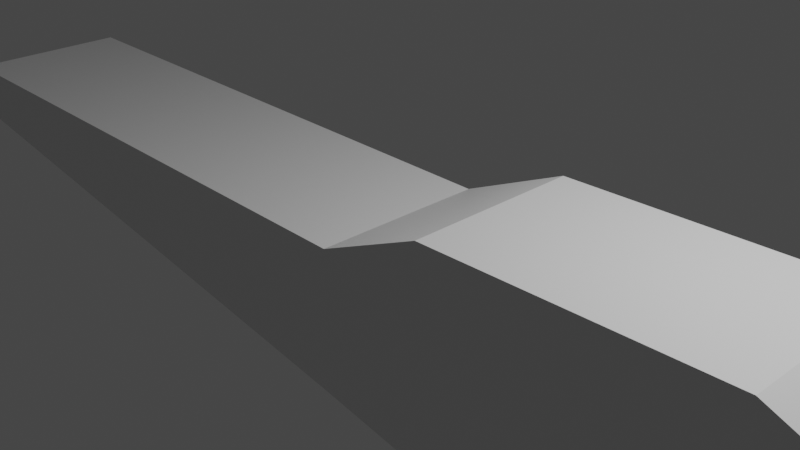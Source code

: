 # Source: Skyhawk.blend  (saved by Blender 2.93.20; exported with 4.5.12 LTS)
import bpy
from mathutils import Matrix  # noqa: F401  (used for matrix-valued properties, if any)

bpy.ops.wm.read_factory_settings(use_empty=True)
scene = bpy.context.scene
scene.name = 'Scene'

# ---- collections
col_collection = bpy.data.collections.new('Collection'); scene.collection.children.link(col_collection)

# ---- materials (node trees are filled in below, after node groups)
mat_material = bpy.data.materials.new('Material')
mat_material.alpha_threshold = 0.0
mat_material.use_transparent_shadow = False
mat_material.line_color = (0.0, 0.0, 0.0, 1.0)

# ---- material node trees
mat_material.use_nodes = True; mat_material.node_tree.nodes.clear()
_N = mat_material.node_tree.nodes; _L = mat_material.node_tree.links
n0 = _N.new('ShaderNodeOutputMaterial'); n0.name = 'Material Output'; n0.location = (300, 300)
n1 = _N.new('ShaderNodeBsdfPrincipled'); n1.name = 'Principled BSDF'; n1.location = (10, 300)
n1.distribution = 'GGX'
n1.subsurface_method = 'BURLEY'
n1.inputs[2].default_value = 0.4
n1.inputs[3].default_value = 1.45
n1.inputs[27].default_value = (0.0, 0.0, 0.0, 1.0)
n1.inputs[28].default_value = 1.0
_L.new(n1.outputs[0], n0.inputs[0])
n0.is_active_output = True

# ---- world
world_world = bpy.data.worlds.new('World'); scene.world = world_world
world_world.use_nodes = True; world_world.node_tree.nodes.clear()
_N = world_world.node_tree.nodes; _L = world_world.node_tree.links
n0 = _N.new('ShaderNodeOutputWorld'); n0.name = 'World Output'; n0.location = (300, 300)
n1 = _N.new('ShaderNodeBackground'); n1.name = 'Background'; n1.location = (10, 300)
n1.inputs[0].default_value = (0.05088, 0.05088, 0.05088, 1.0)
_L.new(n1.outputs[0], n0.inputs[0])
n0.is_active_output = True
world_world.color = (0.05088, 0.05088, 0.05088)
world_world.use_sun_shadow = False
world_world.sun_shadow_jitter_overblur = 0.0

# ---- cameras
cam_camera = bpy.data.cameras.new('Camera')
cam_camera.clip_end = 100.0
cam_camera.ortho_scale = 7.314

# ---- lights
light_light = bpy.data.lights.new('Light', 'POINT')
light_light.transmission_factor = 0.0
light_light.energy = 1000.0
light_light.shadow_soft_size = 0.1
light_light.shadow_maximum_resolution = 0.006
light_light.use_absolute_resolution = True

# ---- meshes
me_cube = bpy.data.meshes.new('Cube')
me_cube.from_pydata([(0.9235, -1.003, 1.376), (0.9235, -1.003, -0.6516), (-0.8876, -1.003, 2.187), (-0.8876, -1.003, 0.3888), (0.6667, -1.003, 1.957), (0.6667, -1.003, -3.679), (0.8909, -1.003, -2.089), (0.8909, -1.003, 1.565), (0.005134, -1.003, 2.088), (0.005134, -1.003, -2.504), (0.1557, -1.003, -3.047), (0.1557, -1.003, 3.626), (-0.8876, -1.003, 1.517), (0.9235, -1.003, 0.8381), (0.6667, -1.003, 1.027), (0.8909, -1.003, 1.027), (0.005134, -1.003, 1.027), (0.1557, -1.003, 1.027), (0.5509, -1.003, -3.679), (0.1557, -1.003, 1.28), (-0.8876, 0.0, 1.852), (0.5509, -1.003, 3.814), (0.5509, -1.003, 1.027), (0.9235, 0.0, 1.107), (0.6088, -1.003, -3.679), (0.7788, -1.003, 1.394), (0.6088, -1.003, 1.168), (0.5509, -1.003, 1.125), (0.6088, -1.003, 3.269), (0.6088, -1.003, 1.027), (0.1557, -1.003, 1.28), (0.7788, -1.003, 1.761), (0.7788, -1.003, -3.444), (0.005134, -1.003, 1.863), (0.8909, -1.003, 1.296), (0.7788, -1.003, 1.027), (-0.8876, 0.0, 0.3888), (0.9235, 0.0, 1.376), (-0.8876, 0.0, 2.187), (0.9235, 0.0, -0.6516), (0.6667, 0.0, -3.679), (0.6667, 0.0, 1.957), (0.8909, 0.0, 1.565), (0.8909, 0.0, -2.089), (0.005134, 0.0, -2.504), (0.005134, 0.0, 2.088), (0.1557, 0.0, 3.626), (0.1557, 0.0, -3.047), (0.9235, 0.0, 0.8381), (-0.8876, 0.0, 1.517), (0.5509, 0.0, 3.814), (0.5509, 0.0, -3.679), (0.6088, 0.0, 3.269), (0.6088, 0.0, -3.679), (0.7788, 0.0, -3.444), (0.7788, 0.0, 1.761), (0.6667, -1.003, 1.492), (0.1557, -1.003, 3.626), (0.1557, -1.003, 1.027), (0.1557, -1.003, -3.047), (0.9235, -1.003, 1.107), (-0.8876, -1.003, 1.852), (0.1557, 0.0, -3.047), (0.1557, 0.0, 3.626)], [], [(45, 38, 2, 8), (33, 8, 2, 61), (43, 39, 1, 6), (23, 37, 0, 60), (53, 40, 5, 24), (25, 31, 4, 56), (55, 41, 4, 31), (37, 42, 7, 0), (60, 0, 7, 34), (54, 43, 6, 32), (36, 44, 9, 3), (30, 11, 8, 33), (46, 45, 8, 11), (63, 46, 11, 57), (19, 57, 11, 30), (44, 47, 10, 9), (59, 58, 17, 10), (10, 17, 16, 9), (1, 13, 15, 6), (32, 35, 14, 5), (39, 48, 13, 1), (9, 16, 12, 3), (12, 61, 20, 49), (24, 29, 22, 18), (26, 28, 21, 27), (52, 50, 21, 28), (62, 51, 18, 59), (17, 30, 33, 16), (41, 52, 28, 4), (56, 4, 28, 26), (5, 14, 29, 24), (15, 34, 25, 35), (51, 53, 24, 18), (58, 19, 30, 17), (6, 15, 35, 32), (40, 54, 32, 5), (42, 55, 31, 7), (34, 7, 31, 25), (14, 56, 26, 29), (22, 27, 19, 58), (29, 26, 27, 22), (3, 12, 49, 36), (16, 33, 61, 12), (61, 2, 38, 20), (13, 60, 34, 15), (35, 25, 56, 14), (47, 62, 59, 10), (48, 23, 60, 13), (18, 22, 58, 59), (27, 21, 57, 19), (50, 63, 57, 21)])
_uv = me_cube.uv_layers.new(name='UVMap')
_uv.uv.foreach_set('vector', [0.7494, 0.625, 0.875, 0.625, 0.875, 0.75, 0.7494, 0.75, 0.5785, 0.8744, 0.625, 0.8744, 0.625, 1.0, 0.5785, 1.0, 0.3614, 0.625, 0.375, 0.625, 0.375, 0.75, 0.3614, 0.75, 0.5785, 0.625, 0.625, 0.625, 0.625, 0.75, 0.5785, 0.75, 0.3261, 0.625, 0.3333, 0.625, 0.3333, 0.75, 0.3261, 0.75, 0.5785, 0.7777, 0.625, 0.7777, 0.625, 0.7917, 0.5785, 0.7917, 0.6527, 0.625, 0.6667, 0.625, 0.6667, 0.75, 0.6527, 0.75, 0.625, 0.625, 0.6386, 0.625, 0.6386, 0.75, 0.625, 0.75, 0.5785, 0.75, 0.625, 0.75, 0.625, 0.7636, 0.5785, 0.7636, 0.3473, 0.625, 0.3614, 0.625, 0.3614, 0.75, 0.3473, 0.75, 0.125, 0.625, 0.2506, 0.625, 0.2506, 0.75, 0.125, 0.75, 0.5785, 0.8555, 0.625, 0.8555, 0.625, 0.8744, 0.5785, 0.8744, 0.7305, 0.625, 0.7494, 0.625, 0.7494, 0.75, 0.7305, 0.75, 0.7305, 0.625, 0.7305, 0.625, 0.7305, 0.75, 0.7305, 0.75, 0.5785, 0.8555, 0.625, 0.8555, 0.625, 0.8555, 0.5785, 0.8555, 0.2506, 0.625, 0.2695, 0.625, 0.2695, 0.75, 0.2506, 0.75, 0.375, 0.8555, 0.532, 0.8555, 0.532, 0.8555, 0.375, 0.8555, 0.375, 0.8555, 0.532, 0.8555, 0.532, 0.8744, 0.375, 0.8744, 0.375, 0.75, 0.532, 0.75, 0.532, 0.7636, 0.375, 0.7636, 0.375, 0.7777, 0.532, 0.7777, 0.532, 0.7917, 0.375, 0.7917, 0.375, 0.625, 0.532, 0.625, 0.532, 0.75, 0.375, 0.75, 0.375, 0.8744, 0.532, 0.8744, 0.532, 1.0, 0.375, 1.0, 0.532, 0.0, 0.5785, 0.0, 0.5785, 0.125, 0.532, 0.125, 0.375, 0.7989, 0.532, 0.7989, 0.532, 0.8061, 0.375, 0.8061, 0.5785, 0.7989, 0.625, 0.7989, 0.625, 0.8061, 0.5785, 0.8061, 0.6739, 0.625, 0.6811, 0.625, 0.6811, 0.75, 0.6739, 0.75, 0.2695, 0.625, 0.3189, 0.625, 0.3189, 0.75, 0.2695, 0.75, 0.532, 0.8555, 0.5785, 0.8555, 0.5785, 0.8744, 0.532, 0.8744, 0.6667, 0.625, 0.6739, 0.625, 0.6739, 0.75, 0.6667, 0.75, 0.5785, 0.7917, 0.625, 0.7917, 0.625, 0.7989, 0.5785, 0.7989, 0.375, 0.7917, 0.532, 0.7917, 0.532, 0.7989, 0.375, 0.7989, 0.532, 0.7636, 0.5785, 0.7636, 0.5785, 0.7777, 0.532, 0.7777, 0.3189, 0.625, 0.3261, 0.625, 0.3261, 0.75, 0.3189, 0.75, 0.532, 0.8555, 0.5785, 0.8555, 0.5785, 0.8555, 0.532, 0.8555, 0.375, 0.7636, 0.532, 0.7636, 0.532, 0.7777, 0.375, 0.7777, 0.3333, 0.625, 0.3473, 0.625, 0.3473, 0.75, 0.3333, 0.75, 0.6386, 0.625, 0.6527, 0.625, 0.6527, 0.75, 0.6386, 0.75, 0.5785, 0.7636, 0.625, 0.7636, 0.625, 0.7777, 0.5785, 0.7777, 0.532, 0.7917, 0.5785, 0.7917, 0.5785, 0.7989, 0.532, 0.7989, 0.532, 0.8061, 0.5785, 0.8061, 0.5785, 0.8555, 0.532, 0.8555, 0.532, 0.7989, 0.5785, 0.7989, 0.5785, 0.8061, 0.532, 0.8061, 0.375, 0.0, 0.532, 0.0, 0.532, 0.125, 0.375, 0.125, 0.532, 0.8744, 0.5785, 0.8744, 0.5785, 1.0, 0.532, 1.0, 0.5785, 0.0, 0.625, 0.0, 0.625, 0.125, 0.5785, 0.125, 0.532, 0.75, 0.5785, 0.75, 0.5785, 0.7636, 0.532, 0.7636, 0.532, 0.7777, 0.5785, 0.7777, 0.5785, 0.7917, 0.532, 0.7917, 0.2695, 0.625, 0.2695, 0.625, 0.2695, 0.75, 0.2695, 0.75, 0.532, 0.625, 0.5785, 0.625, 0.5785, 0.75, 0.532, 0.75, 0.375, 0.8061, 0.532, 0.8061, 0.532, 0.8555, 0.375, 0.8555, 0.5785, 0.8061, 0.625, 0.8061, 0.625, 0.8555, 0.5785, 0.8555, 0.6811, 0.625, 0.7305, 0.625, 0.7305, 0.75, 0.6811, 0.75])
me_cube.materials.append(mat_material)
me_cube.use_remesh_preserve_volume = False
me_cube.use_remesh_preserve_attributes = False
me_cube.use_mirror_vertex_groups = False
me_cube.update()

# ---- objects
ob_cube = bpy.data.objects.new('Cube', me_cube)
ob_light = bpy.data.objects.new('Light', light_light)
ob_camera = bpy.data.objects.new('Camera', cam_camera)
ob_empty = bpy.data.objects.new('Empty', None)
ob_empty_001 = bpy.data.objects.new('Empty.001', None)
ob_empty_002 = bpy.data.objects.new('Empty.002', None)

# ---- transforms, parenting, visibility, modifiers, constraints
ob_cube.location = (-0.02822, -2.275e-08, -0.7337)
ob_cube.scale = (8.28, 1.0, 0.3613)
ob_cube.lock_rotations_4d = False
ob_cube.empty_display_type = 'ARROWS'
ob_cube.lineart.crease_threshold = 0.0
_m = ob_cube.modifiers.new('Mirror', 'MIRROR')
_m.use_axis = (False, True, False)
ob_light.location = (4.076, 1.005, 5.904)
ob_light.rotation_euler = (0.6503, 0.05522, 1.866)
ob_light.lock_rotations_4d = False
ob_light.empty_display_type = 'ARROWS'
ob_light.color = (0.0, 0.0, 0.0, 0.0)
ob_light.lineart.crease_threshold = 0.0
ob_camera.location = (7.359, -6.926, 4.958)
ob_camera.rotation_euler = (1.109, 0.0, 0.8149)
ob_camera.lock_rotations_4d = False
ob_camera.empty_display_type = 'ARROWS'
ob_camera.color = (0.0, 0.0, 0.0, 0.0)
ob_camera.display_type = 'WIRE'
ob_camera.lineart.crease_threshold = 0.0
ob_empty.location = (0.0, -4.506, 7.315)
ob_empty.rotation_euler = (1.571, -0.0, 1.571)
ob_empty.scale = (6.215, 6.215, 6.215)
ob_empty.empty_display_type = 'IMAGE'
ob_empty.empty_display_size = 5.0
ob_empty_001.location = (5.164, 0.0, -8.099)
ob_empty_001.rotation_euler = (1.571, 0.0, 3.142)
ob_empty_001.scale = (6.215, 6.215, 6.215)
ob_empty_001.empty_display_type = 'IMAGE'
ob_empty_001.empty_display_size = 5.0
ob_empty_002.location = (-6.937, 0.0, 0.0)
ob_empty_002.rotation_euler = (0.0, -0.0, 3.142)
ob_empty_002.scale = (6.215, 6.215, 6.215)
ob_empty_002.empty_display_type = 'IMAGE'
ob_empty_002.empty_display_size = 5.0

# ---- collection membership
col_collection.objects.link(ob_cube)
col_collection.objects.link(ob_light)
col_collection.objects.link(ob_camera)
col_collection.objects.link(ob_empty)
col_collection.objects.link(ob_empty_001)
col_collection.objects.link(ob_empty_002)

# ---- scene / render settings (as saved in the file)
scene.camera = ob_camera
scene.frame_start = 1; scene.frame_end = 250; scene.frame_set(1)
scene.render.engine = 'BLENDER_EEVEE_NEXT'
scene.cycles.use_denoising = False
scene.cycles.samples = 128
scene.cycles.sampling_pattern = 'TABULATED_SOBOL'
scene.cycles.use_adaptive_sampling = False
scene.cycles.use_light_tree = False
scene.view_settings.view_transform = 'Filmic'
bpy.context.view_layer.update()
